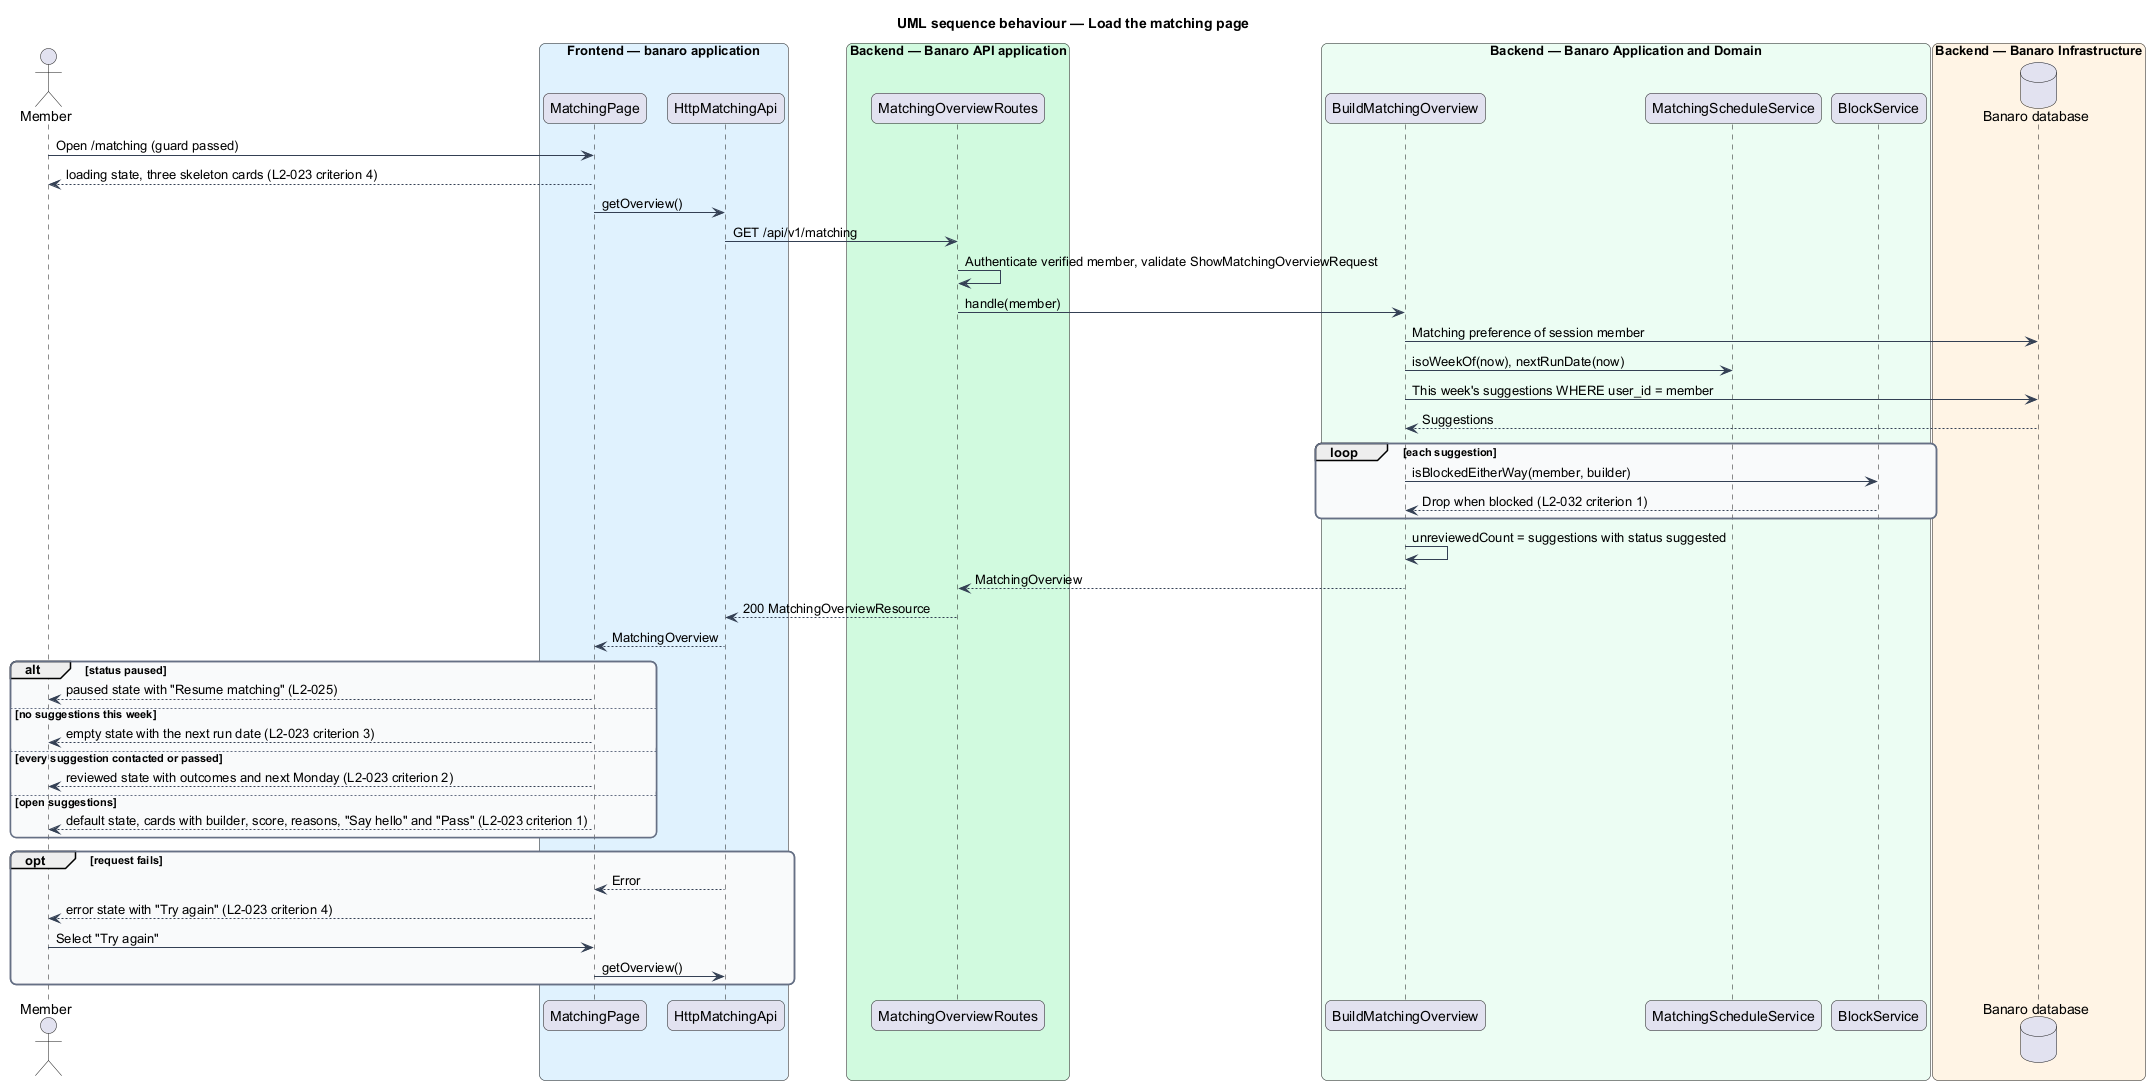

The diagram above was rendered by PlantUML. Its source (embedded in the PNG):
@startuml
title UML sequence behaviour — Load the matching page
skinparam backgroundColor #FFFFFF
skinparam shadowing false
skinparam roundcorner 12
skinparam defaultFontName Arial
skinparam ArrowColor #344054
skinparam rectangle {
  BorderColor #344054
  FontColor #101828
}
skinparam package {
  BorderColor #667085
  FontColor #101828
  BackgroundColor #F9FAFB
}
actor "Member" as actor
box "Frontend — banaro application" #E0F2FE
  participant "MatchingPage" as page
  participant "HttpMatchingApi" as client
end box
box "Backend — Banaro API application" #D1FADF
  participant "MatchingOverviewRoutes" as controller
end box
box "Backend — Banaro Application and Domain" #ECFDF3
  participant "BuildMatchingOverview" as action
  participant "MatchingScheduleService" as cal
  participant "BlockService" as block
end box
box "Backend — Banaro Infrastructure" #FFF4E5
  database "Banaro database" as db
end box

actor -> page : Open /matching (guard passed)
page --> actor : loading state, three skeleton cards (L2-023 criterion 4)
page -> client : getOverview()
client -> controller : GET /api/v1/matching
controller -> controller : Authenticate verified member, validate ShowMatchingOverviewRequest
controller -> action : handle(member)
action -> db : Matching preference of session member
action -> cal : isoWeekOf(now), nextRunDate(now)
action -> db : This week's suggestions WHERE user_id = member
db --> action : Suggestions
loop each suggestion
  action -> block : isBlockedEitherWay(member, builder)
  block --> action : Drop when blocked (L2-032 criterion 1)
end
action -> action : unreviewedCount = suggestions with status suggested
action --> controller : MatchingOverview
controller --> client : 200 MatchingOverviewResource
client --> page : MatchingOverview
alt status paused
  page --> actor : paused state with "Resume matching" (L2-025)
else no suggestions this week
  page --> actor : empty state with the next run date (L2-023 criterion 3)
else every suggestion contacted or passed
  page --> actor : reviewed state with outcomes and next Monday (L2-023 criterion 2)
else open suggestions
  page --> actor : default state, cards with builder, score, reasons, "Say hello" and "Pass" (L2-023 criterion 1)
end
opt request fails
  client --> page : Error
  page --> actor : error state with "Try again" (L2-023 criterion 4)
  actor -> page : Select "Try again"
  page -> client : getOverview()
end
@enduml